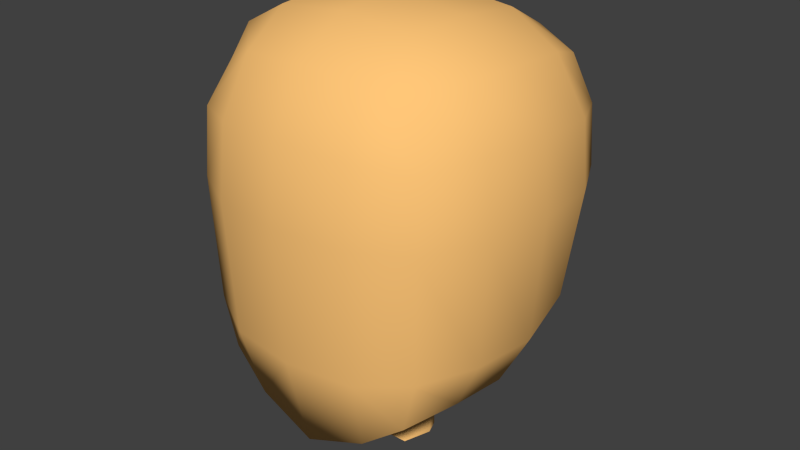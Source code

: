 # Source: head.blend  (saved by Blender 2.71.0; exported with 4.5.12 LTS)
import bpy
from mathutils import Matrix  # noqa: F401  (used for matrix-valued properties, if any)

bpy.ops.wm.read_factory_settings(use_empty=True)
scene = bpy.context.scene
scene.name = 'Scene'

# ---- collections
col_collection_1 = bpy.data.collections.new('Collection 1'); scene.collection.children.link(col_collection_1)

# ---- materials (node trees are filled in below, after node groups)
mat_skinmat = bpy.data.materials.new('SkinMat')
mat_skinmat.alpha_threshold = 0.0
mat_skinmat.use_transparent_shadow = False
mat_skinmat.diffuse_color = (1.0, 0.5648, 0.188, 1.0)
mat_skinmat.roughness = 0.5
mat_skinmat.specular_intensity = 1.0
mat_skinmat.line_color = (0.0, 0.0, 0.0, 1.0)
mat_underwear = bpy.data.materials.new('UnderWear')
mat_underwear.alpha_threshold = 0.0
mat_underwear.use_transparent_shadow = False
mat_underwear.roughness = 0.5
mat_underwear.specular_intensity = 0.0
mat_underwear.line_color = (0.0, 0.0, 0.0, 1.0)

# ---- material node trees

# ---- world
world_world = bpy.data.worlds.new('World'); scene.world = world_world
world_world.color = (0.05088, 0.05088, 0.05088)
world_world.use_sun_shadow = False
world_world.sun_shadow_jitter_overblur = 0.0
world_world.cycles.sampling_method = 'MANUAL'
world_world.cycles.sample_map_resolution = 256

# ---- meshes
me_cube_001 = bpy.data.meshes.new('Cube.001')
me_cube_001.from_pydata([(0.07233, 0.00699, 0.9602), (0.06891, 0.02599, 1.07), (0.2234, -0.1105, 1.163), (0.1971, -0.2225, 1.16), (0.1169, -0.2364, 1.1), (0.1173, -0.0877, 1.099), (0.232, -0.0009372, 1.157), (0.2246, 0.08904, 1.198), (0.1307, 0.1002, 1.138), (0.1994, 0.1755, 1.225), (0.118, 0.1999, 1.2), (0.1248, 0.233, 1.726), (0.138, 0.1246, 1.782), (0.2107, 0.2065, 1.699), (0.2379, 0.1121, 1.729), (0.1418, -0.007117, 1.798), (0.2439, -0.006094, 1.739), (0.1336, -0.1287, 1.793), (0.2306, -0.1157, 1.742), (0.1178, -0.2254, 1.74), (0.1994, -0.1861, 1.703), (0.2376, 0.2355, 1.607), (0.2874, 0.1284, 1.623), (0.2433, 0.2408, 1.491), (0.2966, 0.1324, 1.495), (0.2967, -0.00248, 1.632), (0.3066, 0.001651, 1.499), (0.2303, 0.2074, 1.309), (0.2787, 0.1066, 1.298), (0.2892, -0.0009469, 1.263), (0.2786, -0.1271, 1.638), (0.2891, -0.1288, 1.501), (0.2241, -0.2265, 1.625), (0.231, -0.2336, 1.498), (0.2742, -0.1241, 1.265), (0.223, -0.2255, 1.259), (0.13, -0.2758, 1.636), (0.1336, -0.289, 1.498), (0.1296, -0.275, 1.244), (0.1343, 0.2584, 1.296), (0.1417, 0.2994, 1.49), (0.1387, 0.2887, 1.618), (-0.07157, 0.00699, 0.9602), (-0.04926, -0.04058, 0.9541), (-0.06708, 0.02599, 1.07), (-0.2236, -0.1105, 1.163), (-0.1973, -0.2225, 1.16), (-0.1171, -0.2364, 1.1), (-0.1175, -0.0877, 1.099), (-0.2322, -0.0009372, 1.157), (-0.2248, 0.08904, 1.198), (-0.1309, 0.1002, 1.138), (-0.1996, 0.1755, 1.225), (-0.1182, 0.1999, 1.2), (-0.125, 0.233, 1.726), (-0.1382, 0.1246, 1.782), (-0.211, 0.2065, 1.699), (-0.2381, 0.1121, 1.729), (-0.142, -0.007117, 1.798), (-0.2441, -0.006094, 1.739), (-0.1338, -0.1287, 1.793), (-0.2308, -0.1157, 1.742), (-0.1181, -0.2254, 1.74), (-0.1996, -0.1861, 1.703), (-0.2378, 0.2355, 1.607), (-0.2876, 0.1284, 1.623), (-0.2435, 0.2408, 1.491), (-0.2968, 0.1324, 1.495), (-0.2969, -0.00248, 1.632), (-0.3068, 0.001651, 1.499), (-0.2305, 0.2074, 1.309), (-0.2789, 0.1066, 1.298), (-0.2894, -0.0009469, 1.263), (-0.2788, -0.1271, 1.638), (-0.2893, -0.1288, 1.501), (-0.2243, -0.2265, 1.625), (-0.2312, -0.2336, 1.498), (-0.2744, -0.1241, 1.265), (-0.2232, -0.2255, 1.259), (-0.1302, -0.2758, 1.636), (-0.1339, -0.289, 1.498), (-0.1298, -0.275, 1.244), (-0.1345, 0.2584, 1.296), (-0.1419, 0.2994, 1.49), (-0.1389, 0.2887, 1.618), (-0.007499, -0.08699, 1.054), (-0.007499, 0.05162, 1.069), (-0.003564, -0.241, 1.053), (-0.003564, 0.1178, 1.126), (-0.003564, 0.208, 1.193), (-0.003564, 0.2405, 1.733), (-0.003564, 0.1288, 1.796), (-0.003564, -0.006659, 1.813), (-0.003564, -0.132, 1.807), (-0.003564, -0.2321, 1.747), (-0.003564, -0.2889, 1.641), (-0.003564, -0.3042, 1.498), (-0.003564, -0.2885, 1.24), (-0.003564, 0.2727, 1.292), (-0.003564, 0.3148, 1.49), (-0.003564, 0.3028, 1.623), (0.05001, -0.04058, 0.9541), (0.06103, 0.03618, 0.9584), (-0.06028, 0.03618, 0.9584), (-0.005364, 0.048, 0.9542), (-0.006495, -0.05533, 0.9669), (-0.006495, 0.05419, 0.9793)], [(106, 104)], [(2, 3, 4), (2, 4, 5), (6, 2, 5), (5, 4, 87), (88, 8, 1), (7, 1, 8), (9, 7, 8), (9, 8, 10), (10, 8, 88), (10, 88, 89), (11, 90, 91), (11, 91, 12), (13, 11, 12), (13, 12, 14), (12, 91, 92), (12, 92, 15), (14, 12, 15), (14, 15, 16), (15, 92, 93), (15, 93, 17), (16, 15, 17), (16, 17, 18), (17, 93, 94), (17, 94, 19), (18, 17, 19), (18, 19, 20), (21, 13, 14), (21, 14, 22), (23, 21, 22), (23, 22, 24), (22, 14, 16), (22, 16, 25), (24, 22, 25), (24, 25, 26), (27, 23, 24), (27, 24, 28), (9, 27, 28), (9, 28, 7), (28, 24, 26), (28, 26, 29), (7, 28, 29), (7, 29, 6), (25, 16, 18), (25, 18, 30), (26, 25, 30), (26, 30, 31), (30, 18, 20), (30, 20, 32), (31, 30, 32), (31, 32, 33), (29, 26, 31), (29, 31, 34), (6, 29, 34), (34, 2, 6), (34, 31, 33), (34, 33, 35), (2, 34, 35), (2, 35, 3), (32, 20, 19), (32, 19, 36), (33, 32, 36), (33, 36, 37), (36, 19, 94), (36, 94, 95), (37, 36, 95), (37, 95, 96), (35, 33, 37), (35, 37, 38), (3, 35, 38), (3, 38, 4), (38, 37, 96), (38, 96, 97), (4, 38, 97), (4, 97, 87), (27, 9, 10), (27, 10, 39), (23, 27, 39), (23, 39, 40), (39, 10, 89), (39, 89, 98), (40, 39, 98), (40, 98, 99), (21, 23, 40), (21, 40, 41), (13, 21, 41), (13, 41, 11), (41, 40, 99), (41, 99, 100), (11, 41, 100), (11, 100, 90), (7, 6, 1), (6, 5, 1), (88, 1, 86), (5, 87, 85), (1, 5, 85), (42, 43, 44), (45, 47, 46), (45, 48, 47), (49, 48, 45), (48, 87, 47), (88, 44, 51), (50, 51, 44), (52, 51, 50), (52, 53, 51), (53, 88, 51), (53, 89, 88), (54, 91, 90), (54, 55, 91), (56, 55, 54), (56, 57, 55), (55, 92, 91), (55, 58, 92), (57, 58, 55), (57, 59, 58), (58, 93, 92), (58, 60, 93), (59, 60, 58), (59, 61, 60), (60, 94, 93), (60, 62, 94), (61, 62, 60), (61, 63, 62), (64, 57, 56), (64, 65, 57), (66, 65, 64), (66, 67, 65), (65, 59, 57), (65, 68, 59), (67, 68, 65), (67, 69, 68), (70, 67, 66), (70, 71, 67), (52, 71, 70), (52, 50, 71), (71, 69, 67), (71, 72, 69), (50, 72, 71), (50, 49, 72), (68, 61, 59), (68, 73, 61), (69, 73, 68), (69, 74, 73), (73, 63, 61), (73, 75, 63), (74, 75, 73), (74, 76, 75), (72, 74, 69), (72, 77, 74), (49, 77, 72), (77, 49, 45), (77, 76, 74), (77, 78, 76), (45, 78, 77), (45, 46, 78), (75, 62, 63), (75, 79, 62), (76, 79, 75), (76, 80, 79), (79, 94, 62), (79, 95, 94), (80, 95, 79), (80, 96, 95), (78, 80, 76), (78, 81, 80), (46, 81, 78), (46, 47, 81), (81, 96, 80), (81, 97, 96), (47, 97, 81), (47, 87, 97), (70, 53, 52), (70, 82, 53), (66, 82, 70), (66, 83, 82), (82, 89, 53), (82, 98, 89), (83, 98, 82), (83, 99, 98), (64, 83, 66), (64, 84, 83), (56, 84, 64), (56, 54, 84), (84, 99, 83), (84, 100, 99), (54, 100, 84), (54, 90, 100), (50, 44, 49), (49, 44, 48), (88, 86, 44), (48, 85, 87), (44, 85, 48), (0, 1, 101), (86, 1, 102), (0, 102, 1), (101, 1, 85, 105), (86, 102, 106), (86, 103, 44), (42, 44, 103), (43, 105, 85, 44), (86, 106, 103)])
me_cube_001.polygons.foreach_set('use_smooth', [True] * 200)
_uv = me_cube_001.uv_layers.new(name='UVMap')
_uv.uv.foreach_set('vector', [0.1419, 0.1727, 0.07389, 0.1476, 0.07583, 0.08182, 0.1419, 0.1727, 0.07583, 0.08182, 0.171, 0.09961, 0.2047, 0.1862, 0.1419, 0.1727, 0.171, 0.09961, 0.171, 0.09961, 0.07583, 0.08182, 0.08869, 0.001105, 0.5963, 0.3588, 0.6783, 0.344, 0.6437, 0.422, 0.2577, 0.2127, 0.2514, 0.07064, 0.2834, 0.1478, 0.315, 0.2286, 0.2577, 0.2127, 0.2834, 0.1478, 0.7054, 0.2637, 0.6783, 0.344, 0.652, 0.2754, 0.652, 0.2754, 0.6783, 0.344, 0.5963, 0.3588, 0.652, 0.2754, 0.5963, 0.3588, 0.5806, 0.2879, 0.4209, 0.389, 0.3454, 0.4088, 0.3305, 0.3231, 0.4209, 0.389, 0.3305, 0.3231, 0.4161, 0.3153, 0.4742, 0.3712, 0.4209, 0.389, 0.4161, 0.3153, 0.4742, 0.3712, 0.4161, 0.3153, 0.4832, 0.3112, 0.4161, 0.3153, 0.3305, 0.3231, 0.3305, 0.2304, 0.4161, 0.3153, 0.3305, 0.2304, 0.4188, 0.2364, 0.4832, 0.3112, 0.4161, 0.3153, 0.4188, 0.2364, 0.4832, 0.3112, 0.4188, 0.2364, 0.4884, 0.2417, 0.4188, 0.2364, 0.3305, 0.2304, 0.3424, 0.1468, 0.4188, 0.2364, 0.3424, 0.1468, 0.4232, 0.1652, 0.4884, 0.2417, 0.4188, 0.2364, 0.4232, 0.1652, 0.4884, 0.2417, 0.4232, 0.1652, 0.4857, 0.1777, 0.4232, 0.1652, 0.3424, 0.1468, 0.3683, 0.07091, 0.4232, 0.1652, 0.3683, 0.07091, 0.4371, 0.1003, 0.4857, 0.1777, 0.4232, 0.1652, 0.4371, 0.1003, 0.4857, 0.1777, 0.4371, 0.1003, 0.4888, 0.1276, 0.526, 0.411, 0.4742, 0.3712, 0.4832, 0.3112, 0.526, 0.411, 0.4832, 0.3112, 0.5533, 0.3355, 0.3298, 0.4108, 0.3182, 0.4844, 0.2416, 0.4844, 0.3298, 0.4108, 0.2416, 0.4844, 0.2536, 0.4038, 0.5533, 0.3355, 0.4832, 0.3112, 0.4884, 0.2417, 0.5533, 0.3355, 0.4884, 0.2417, 0.5631, 0.2488, 0.2536, 0.4038, 0.2416, 0.4844, 0.156, 0.4785, 0.2536, 0.4038, 0.156, 0.4785, 0.1723, 0.3944, 0.3249, 0.2906, 0.3298, 0.4108, 0.2536, 0.4038, 0.3249, 0.2906, 0.2536, 0.4038, 0.2548, 0.2821, 0.315, 0.2286, 0.3249, 0.2906, 0.2548, 0.2821, 0.315, 0.2286, 0.2548, 0.2821, 0.2577, 0.2127, 0.2548, 0.2821, 0.2536, 0.4038, 0.1723, 0.3944, 0.2548, 0.2821, 0.1723, 0.3944, 0.1938, 0.2543, 0.2577, 0.2127, 0.2548, 0.2821, 0.1938, 0.2543, 0.2577, 0.2127, 0.1938, 0.2543, 0.2047, 0.1862, 0.5631, 0.2488, 0.4884, 0.2417, 0.4857, 0.1777, 0.5631, 0.2488, 0.4857, 0.1777, 0.5553, 0.1644, 0.1723, 0.3944, 0.156, 0.4785, 0.07352, 0.4682, 0.1723, 0.3944, 0.07352, 0.4682, 0.09051, 0.3805, 0.5553, 0.1644, 0.4857, 0.1777, 0.4888, 0.1276, 0.5553, 0.1644, 0.4888, 0.1276, 0.5344, 0.08972, 0.09051, 0.3805, 0.07352, 0.4682, 0.0003921, 0.4466, 0.09051, 0.3805, 0.0003921, 0.4466, 0.01461, 0.3626, 0.1938, 0.2543, 0.1723, 0.3944, 0.09051, 0.3805, 0.1938, 0.2543, 0.09051, 0.3805, 0.122, 0.2391, 0.2047, 0.1862, 0.1938, 0.2543, 0.122, 0.2391, 0.122, 0.2391, 0.1419, 0.1727, 0.2047, 0.1862, 0.122, 0.2391, 0.09051, 0.3805, 0.01461, 0.3626, 0.122, 0.2391, 0.01461, 0.3626, 0.05604, 0.212, 0.1419, 0.1727, 0.122, 0.2391, 0.05604, 0.212, 0.1419, 0.1727, 0.05604, 0.212, 0.07389, 0.1476, 0.5344, 0.08972, 0.4888, 0.1276, 0.4371, 0.1003, 0.5344, 0.08972, 0.4371, 0.1003, 0.4802, 0.04204, 0.8137, 0.7811, 0.8095, 0.8615, 0.7422, 0.8663, 0.8137, 0.7811, 0.7422, 0.8663, 0.7436, 0.779, 0.4802, 0.04204, 0.4371, 0.1003, 0.3683, 0.07091, 0.4802, 0.04204, 0.3683, 0.07091, 0.4065, 0.0003921, 0.7436, 0.779, 0.7422, 0.8663, 0.6611, 0.8686, 0.7436, 0.779, 0.6611, 0.8686, 0.661, 0.7771, 0.8137, 0.63, 0.8137, 0.7811, 0.7436, 0.779, 0.8137, 0.63, 0.7436, 0.779, 0.7473, 0.6213, 0.7992, 0.5666, 0.8137, 0.63, 0.7473, 0.6213, 0.7992, 0.5666, 0.7473, 0.6213, 0.7484, 0.5275, 0.7473, 0.6213, 0.7436, 0.779, 0.661, 0.7771, 0.7473, 0.6213, 0.661, 0.7771, 0.6681, 0.6145, 0.7484, 0.5275, 0.7473, 0.6213, 0.6681, 0.6145, 0.7484, 0.5275, 0.6681, 0.6145, 0.6788, 0.4931, 0.7196, 0.2056, 0.7054, 0.2637, 0.652, 0.2754, 0.7196, 0.2056, 0.652, 0.2754, 0.6516, 0.206, 0.7245, 0.0877, 0.7196, 0.2056, 0.6516, 0.206, 0.7245, 0.0877, 0.6516, 0.206, 0.6504, 0.08532, 0.6516, 0.206, 0.652, 0.2754, 0.5806, 0.2879, 0.6516, 0.206, 0.5806, 0.2879, 0.5698, 0.2127, 0.6504, 0.08532, 0.6516, 0.206, 0.5698, 0.2127, 0.6504, 0.08532, 0.5698, 0.2127, 0.5639, 0.0847, 0.7245, 0.01283, 0.7245, 0.0877, 0.6504, 0.08532, 0.7245, 0.01283, 0.6504, 0.08532, 0.6518, 0.004515, 0.4742, 0.3712, 0.526, 0.411, 0.4618, 0.4578, 0.4742, 0.3712, 0.4618, 0.4578, 0.4209, 0.389, 0.6518, 0.004515, 0.6504, 0.08532, 0.5639, 0.0847, 0.6518, 0.004515, 0.5639, 0.0847, 0.5658, 0.0003921, 0.4209, 0.389, 0.4618, 0.4578, 0.3734, 0.4923, 0.4209, 0.389, 0.3734, 0.4923, 0.3454, 0.4088, 0.2577, 0.2127, 0.2047, 0.1862, 0.2514, 0.07064, 0.2047, 0.1862, 0.171, 0.09961, 0.2514, 0.07064, 0.5963, 0.3588, 0.6437, 0.422, 0.6121, 0.4192, 0.171, 0.09961, 0.08869, 0.001105, 0.2028, 0.02733, 0.2514, 0.07064, 0.171, 0.09961, 0.2028, 0.02733, 0.2698, 0.02592, 0.2523, 0.01018, 0.2514, 0.07064, 0.1419, 0.1727, 0.07583, 0.08182, 0.07389, 0.1476, 0.1419, 0.1727, 0.171, 0.09961, 0.07583, 0.08182, 0.2047, 0.1862, 0.171, 0.09961, 0.1419, 0.1727, 0.171, 0.09961, 0.08869, 0.001105, 0.07583, 0.08182, 0.5963, 0.3588, 0.6437, 0.422, 0.6783, 0.344, 0.2577, 0.2127, 0.2834, 0.1478, 0.2514, 0.07064, 0.315, 0.2286, 0.2834, 0.1478, 0.2577, 0.2127, 0.7054, 0.2637, 0.652, 0.2754, 0.6783, 0.344, 0.652, 0.2754, 0.5963, 0.3588, 0.6783, 0.344, 0.652, 0.2754, 0.5806, 0.2879, 0.5963, 0.3588, 0.4209, 0.389, 0.3305, 0.3231, 0.3454, 0.4088, 0.4209, 0.389, 0.4161, 0.3153, 0.3305, 0.3231, 0.4742, 0.3712, 0.4161, 0.3153, 0.4209, 0.389, 0.4742, 0.3712, 0.4832, 0.3112, 0.4161, 0.3153, 0.4161, 0.3153, 0.3305, 0.2304, 0.3305, 0.3231, 0.4161, 0.3153, 0.4188, 0.2364, 0.3305, 0.2304, 0.4832, 0.3112, 0.4188, 0.2364, 0.4161, 0.3153, 0.4832, 0.3112, 0.4884, 0.2417, 0.4188, 0.2364, 0.4188, 0.2364, 0.3424, 0.1468, 0.3305, 0.2304, 0.4188, 0.2364, 0.4232, 0.1652, 0.3424, 0.1468, 0.4884, 0.2417, 0.4232, 0.1652, 0.4188, 0.2364, 0.4884, 0.2417, 0.4857, 0.1777, 0.4232, 0.1652, 0.4232, 0.1652, 0.3683, 0.07091, 0.3424, 0.1468, 0.4232, 0.1652, 0.4371, 0.1003, 0.3683, 0.07091, 0.4857, 0.1777, 0.4371, 0.1003, 0.4232, 0.1652, 0.4857, 0.1777, 0.4888, 0.1276, 0.4371, 0.1003, 0.526, 0.411, 0.4832, 0.3112, 0.4742, 0.3712, 0.526, 0.411, 0.5533, 0.3355, 0.4832, 0.3112, 0.3298, 0.4108, 0.2416, 0.4844, 0.3182, 0.4844, 0.3298, 0.4108, 0.2536, 0.4038, 0.2416, 0.4844, 0.5533, 0.3355, 0.4884, 0.2417, 0.4832, 0.3112, 0.5533, 0.3355, 0.5631, 0.2488, 0.4884, 0.2417, 0.2536, 0.4038, 0.156, 0.4785, 0.2416, 0.4844, 0.2536, 0.4038, 0.1723, 0.3944, 0.156, 0.4785, 0.3249, 0.2906, 0.2536, 0.4038, 0.3298, 0.4108, 0.3249, 0.2906, 0.2548, 0.2821, 0.2536, 0.4038, 0.315, 0.2286, 0.2548, 0.2821, 0.3249, 0.2906, 0.315, 0.2286, 0.2577, 0.2127, 0.2548, 0.2821, 0.2548, 0.2821, 0.1723, 0.3944, 0.2536, 0.4038, 0.2548, 0.2821, 0.1938, 0.2543, 0.1723, 0.3944, 0.2577, 0.2127, 0.1938, 0.2543, 0.2548, 0.2821, 0.2577, 0.2127, 0.2047, 0.1862, 0.1938, 0.2543, 0.5631, 0.2488, 0.4857, 0.1777, 0.4884, 0.2417, 0.5631, 0.2488, 0.5553, 0.1644, 0.4857, 0.1777, 0.1723, 0.3944, 0.07352, 0.4682, 0.156, 0.4785, 0.1723, 0.3944, 0.09051, 0.3805, 0.07352, 0.4682, 0.5553, 0.1644, 0.4888, 0.1276, 0.4857, 0.1777, 0.5553, 0.1644, 0.5344, 0.08972, 0.4888, 0.1276, 0.09051, 0.3805, 0.0003921, 0.4466, 0.07352, 0.4682, 0.09051, 0.3805, 0.01461, 0.3626, 0.0003921, 0.4466, 0.1938, 0.2543, 0.09051, 0.3805, 0.1723, 0.3944, 0.1938, 0.2543, 0.122, 0.2391, 0.09051, 0.3805, 0.2047, 0.1862, 0.122, 0.2391, 0.1938, 0.2543, 0.122, 0.2391, 0.2047, 0.1862, 0.1419, 0.1727, 0.122, 0.2391, 0.01461, 0.3626, 0.09051, 0.3805, 0.122, 0.2391, 0.05604, 0.212, 0.01461, 0.3626, 0.1419, 0.1727, 0.05604, 0.212, 0.122, 0.2391, 0.1419, 0.1727, 0.07389, 0.1476, 0.05604, 0.212, 0.5344, 0.08972, 0.4371, 0.1003, 0.4888, 0.1276, 0.5344, 0.08972, 0.4802, 0.04204, 0.4371, 0.1003, 0.8137, 0.7811, 0.7422, 0.8663, 0.8095, 0.8615, 0.8137, 0.7811, 0.7436, 0.779, 0.7422, 0.8663, 0.4802, 0.04204, 0.3683, 0.07091, 0.4371, 0.1003, 0.4802, 0.04204, 0.4065, 0.0003921, 0.3683, 0.07091, 0.7436, 0.779, 0.6611, 0.8686, 0.7422, 0.8663, 0.7436, 0.779, 0.661, 0.7771, 0.6611, 0.8686, 0.8137, 0.63, 0.7436, 0.779, 0.8137, 0.7811, 0.8137, 0.63, 0.7473, 0.6213, 0.7436, 0.779, 0.7992, 0.5666, 0.7473, 0.6213, 0.8137, 0.63, 0.7992, 0.5666, 0.7484, 0.5275, 0.7473, 0.6213, 0.7473, 0.6213, 0.661, 0.7771, 0.7436, 0.779, 0.7473, 0.6213, 0.6681, 0.6145, 0.661, 0.7771, 0.7484, 0.5275, 0.6681, 0.6145, 0.7473, 0.6213, 0.7484, 0.5275, 0.6788, 0.4931, 0.6681, 0.6145, 0.7196, 0.2056, 0.652, 0.2754, 0.7054, 0.2637, 0.7196, 0.2056, 0.6516, 0.206, 0.652, 0.2754, 0.7245, 0.0877, 0.6516, 0.206, 0.7196, 0.2056, 0.7245, 0.0877, 0.6504, 0.08532, 0.6516, 0.206, 0.6516, 0.206, 0.5806, 0.2879, 0.652, 0.2754, 0.6516, 0.206, 0.5698, 0.2127, 0.5806, 0.2879, 0.6504, 0.08532, 0.5698, 0.2127, 0.6516, 0.206, 0.6504, 0.08532, 0.5639, 0.0847, 0.5698, 0.2127, 0.7245, 0.01283, 0.6504, 0.08532, 0.7245, 0.0877, 0.7245, 0.01283, 0.6518, 0.004515, 0.6504, 0.08532, 0.4742, 0.3712, 0.4618, 0.4578, 0.526, 0.411, 0.4742, 0.3712, 0.4209, 0.389, 0.4618, 0.4578, 0.6518, 0.004515, 0.5639, 0.0847, 0.6504, 0.08532, 0.6518, 0.004515, 0.5658, 0.0003921, 0.5639, 0.0847, 0.4209, 0.389, 0.3734, 0.4923, 0.4618, 0.4578, 0.4209, 0.389, 0.3454, 0.4088, 0.3734, 0.4923, 0.2577, 0.2127, 0.2514, 0.07064, 0.2047, 0.1862, 0.2047, 0.1862, 0.2514, 0.07064, 0.171, 0.09961, 0.5963, 0.3588, 0.6121, 0.4192, 0.6437, 0.422, 0.171, 0.09961, 0.2028, 0.02733, 0.08869, 0.001105, 0.2514, 0.07064, 0.2028, 0.02733, 0.171, 0.09961, 0.2698, 0.02592, 0.2514, 0.07064, 0.2523, 0.01018, 0.6121, 0.4192, 0.6437, 0.422, 0.6318, 0.4674, 0.6452, 0.4688, 0.6318, 0.4674, 0.6437, 0.422, 0.2523, 0.01018, 0.2514, 0.07064, 0.2028, 0.02733, 0.2337, 0.0003921, 0.6121, 0.4192, 0.6318, 0.4674, 0.6083, 0.4562, 0.6121, 0.4192, 0.6318, 0.4674, 0.6437, 0.422, 0.6452, 0.4688, 0.6437, 0.422, 0.6318, 0.4674, 0.2523, 0.01018, 0.2337, 0.0003921, 0.2028, 0.02733, 0.2514, 0.07064, 0.6121, 0.4192, 0.6083, 0.4562, 0.6318, 0.4674])
me_cube_001.materials.append(mat_skinmat)
me_cube_001.materials.append(mat_underwear)
me_cube_001.use_remesh_preserve_volume = False
me_cube_001.use_remesh_preserve_attributes = False
me_cube_001.use_mirror_vertex_groups = False
me_cube_001.update()

# ---- objects
ob_body_001 = bpy.data.objects.new('Body.001', me_cube_001)

# ---- transforms, parenting, visibility, modifiers, constraints
ob_body_001.location = (0.0, 0.0, 0.0)
ob_body_001.hide_select = True
ob_body_001.lineart.crease_threshold = 0.0
_vg = ob_body_001.vertex_groups.new(name='Base')
_vg = ob_body_001.vertex_groups.new(name='chest')
for _i, _w in zip([0, 42, 43, 85, 101, 102, 103, 104, 105, 106], [0.499, 0.5, 0.2453, 0.00553, 0.2437, 0.2956, 0.2964, 0.1049, 0.1838, 0.04658]): _vg.add([_i], _w, 'REPLACE')
_vg = ob_body_001.vertex_groups.new(name='Neck')
for _i, _w in zip([0, 1, 2, 3, 4, 5, 6, 7, 8, 9, 10, 11, 12, 13, 14, 15, 16, 17, 18, 19, 20, 21, 22, 23, 24, 25, 26, 27, 28, 29, 30, 31, 32, 33, 34, 35, 36, 37, 38, 39, 40, 41, 42, 43, 44, 45, 46, 47, 48, 49, 50, 51, 52, 53, 54, 55, 56, 57, 58, 59, 60, 61, 62, 63, 64, 65, 66, 67, 68, 69, 70, 71, 72, 73, 74, 75, 76, 77, 78, 79, 80, 81, 82, 83, 84, 85, 86, 87, 88, 89, 90, 91, 92, 93, 94, 95, 96, 97, 98, 99, 100, 101, 102, 103, 104, 105, 106], [0.4192, 0.9739, 0.9961, 0.9969, 0.9951, 0.9894, 0.996, 0.9984, 0.9922, 0.9982, 0.9975, 0.9998, 0.9998, 0.9997, 0.9998, 0.9998, 0.9997, 0.9998, 0.9997, 0.9997, 0.9997, 0.9997, 0.9997, 0.9996, 0.9995, 0.9997, 0.9995, 0.9991, 0.999, 0.9986, 0.9996, 0.9995, 0.9996, 0.9994, 0.9984, 0.9984, 0.9996, 0.9994, 0.9983, 0.9989, 0.9996, 0.9997, 0.4182, 0.6978, 0.9752, 0.9961, 0.9969, 0.995, 0.9891, 0.996, 0.9984, 0.9926, 0.9983, 0.9976, 0.9998, 0.9998, 0.9997, 0.9998, 0.9998, 0.9998, 0.9998, 0.9997, 0.9997, 0.9997, 0.9997, 0.9997, 0.9996, 0.9996, 0.9997, 0.9995, 0.9991, 0.999, 0.9986, 0.9997, 0.9995, 0.9996, 0.9994, 0.9984, 0.9984, 0.9996, 0.9994, 0.9983, 0.999, 0.9996, 0.9997, 0.9669, 0.9958, 0.9921, 0.9959, 0.998, 0.9998, 0.9998, 0.9998, 0.9998, 0.9997, 0.9996, 0.9994, 0.9982, 0.999, 0.9996, 0.9997, 0.6983, 0.6506, 0.6494, 0.8779, 0.7859, 0.9435]): _vg.add([_i], _w, 'REPLACE')
_vg = ob_body_001.vertex_groups.new(name='Left shoulder')
for _i, _w in zip([0, 101, 102], [0.07721, 0.04825, 0.04943]): _vg.add([_i], _w, 'REPLACE')
_vg = ob_body_001.vertex_groups.new(name='Left elbow')
_vg = ob_body_001.vertex_groups.new(name='Left fingers')
_vg = ob_body_001.vertex_groups.new(name='Left fingers.001')
_vg = ob_body_001.vertex_groups.new(name='Left fingers.002')
_vg = ob_body_001.vertex_groups.new(name='Left fingers.003')
_vg = ob_body_001.vertex_groups.new(name='Left fingers.004')
_vg = ob_body_001.vertex_groups.new(name='Right shoulder')
for _i, _w in zip([42, 43, 103], [0.07736, 0.04704, 0.05027]): _vg.add([_i], _w, 'REPLACE')
_vg = ob_body_001.vertex_groups.new(name='Right elbow')
_vg = ob_body_001.vertex_groups.new(name='Right fingers')
_vg = ob_body_001.vertex_groups.new(name='Right fingers.001')
_vg = ob_body_001.vertex_groups.new(name='Right fingers.002')
_vg = ob_body_001.vertex_groups.new(name='Right fingers.003')
_vg = ob_body_001.vertex_groups.new(name='Right fingers.004')
_vg = ob_body_001.vertex_groups.new(name='Left leg')
_vg = ob_body_001.vertex_groups.new(name='Left shin')
_vg = ob_body_001.vertex_groups.new(name='Left feet')
_vg = ob_body_001.vertex_groups.new(name='Right leg')
_vg = ob_body_001.vertex_groups.new(name='Right shiv')
_vg = ob_body_001.vertex_groups.new(name='Right feet')
_m = ob_body_001.modifiers.new('Armature', 'ARMATURE')

# ---- collection membership
col_collection_1.objects.link(ob_body_001)

# ---- scene / render settings (as saved in the file)
scene.frame_start = 1; scene.frame_end = 20; scene.frame_set(50)
scene.render.engine = 'BLENDER_EEVEE_NEXT'
scene.render.image_settings.compression = 90
scene.render.resolution_percentage = 50
scene.render.dither_intensity = 0.0
scene.cycles.use_denoising = False
scene.cycles.samples = 10
scene.cycles.sampling_pattern = 'TABULATED_SOBOL'
scene.cycles.light_sampling_threshold = 0.0
scene.cycles.use_adaptive_sampling = False
scene.cycles.use_light_tree = False
scene.cycles.blur_glossy = 0.0
scene.cycles.volume_bounces = 1
scene.cycles.pixel_filter_type = 'GAUSSIAN'
scene.cycles.sample_clamp_indirect = 0.0
scene.view_settings.view_transform = 'Standard'
bpy.context.view_layer.update()

# ---- added for rendering (the .blend has no active camera and no usable light): camera, sun
cam_auto = bpy.data.cameras.new('AutoCamera')
cam_auto.lens = 50.0
cam_auto.sensor_width = 36.0
cam_auto.clip_end = 1000.0
ob_auto_camera = bpy.data.objects.new('AutoCamera', cam_auto)
scene.collection.objects.link(ob_auto_camera)
ob_auto_camera.location = (1.13229, -1.35354, 2.28967)
ob_auto_camera.rotation_euler = (1.09748, -7.21219e-08, 0.694738)
scene.camera = ob_auto_camera
light_auto_sun = bpy.data.lights.new('AutoSun', 'SUN')
light_auto_sun.energy = 3.0
light_auto_sun.angle = 0.0523599
ob_auto_sun = bpy.data.objects.new('AutoSun', light_auto_sun)
scene.collection.objects.link(ob_auto_sun)
ob_auto_sun.rotation_euler = (0.872665, 0.174533, 0.523599)
bpy.context.view_layer.update()
